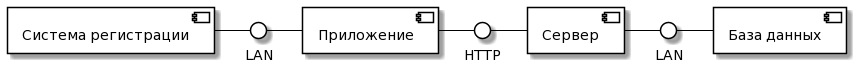

The diagram above was rendered by PlantUML. Its source (embedded in the PNG):
@startuml
skinparam component {
BackgroundColor White
ArrowColor Black
BorderColor Black
}

skinparam interface {
BackgroundColor White
ArrowColor Black
BorderColor Black
}

component [База данных] as Db
component [Приложение] as App
component [Сервер] as Server
component [Система регистрации] as Reg

() "LAN" as L
() "LAN" as L2
() "HTTP" as H

Reg - L
L - App
App - H
H - Server
Server - L2
L2 - Db
@enduml